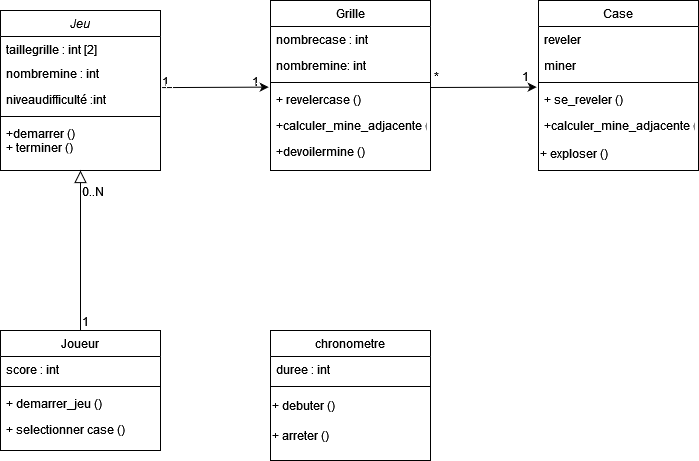

The diagram above was exported from draw.io. Its source (the exported page's mxGraphModel, read from the mxfile embedded in the PNG):
<mxGraphModel dx="1034" dy="422" grid="1" gridSize="10" guides="1" tooltips="1" connect="1" arrows="1" fold="1" page="1" pageScale="1" pageWidth="827" pageHeight="1169" math="0" shadow="0">
  <root>
    <mxCell id="WIyWlLk6GJQsqaUBKTNV-0" />
    <mxCell id="WIyWlLk6GJQsqaUBKTNV-1" parent="WIyWlLk6GJQsqaUBKTNV-0" />
    <mxCell id="zkfFHV4jXpPFQw0GAbJ--0" value="Jeu" style="swimlane;fontStyle=2;align=center;verticalAlign=top;childLayout=stackLayout;horizontal=1;startSize=26;horizontalStack=0;resizeParent=1;resizeLast=0;collapsible=1;marginBottom=0;rounded=0;shadow=0;strokeWidth=1;" parent="WIyWlLk6GJQsqaUBKTNV-1" vertex="1">
      <mxGeometry x="60" y="40" width="160" height="160" as="geometry">
        <mxRectangle x="230" y="140" width="160" height="26" as="alternateBounds" />
      </mxGeometry>
    </mxCell>
    <mxCell id="zkfFHV4jXpPFQw0GAbJ--1" value="taillegrille : int [2]" style="text;align=left;verticalAlign=top;spacingLeft=4;spacingRight=4;overflow=hidden;rotatable=0;points=[[0,0.5],[1,0.5]];portConstraint=eastwest;" parent="zkfFHV4jXpPFQw0GAbJ--0" vertex="1">
      <mxGeometry y="26" width="160" height="24" as="geometry" />
    </mxCell>
    <mxCell id="zkfFHV4jXpPFQw0GAbJ--2" value="nombremine : int" style="text;align=left;verticalAlign=top;spacingLeft=4;spacingRight=4;overflow=hidden;rotatable=0;points=[[0,0.5],[1,0.5]];portConstraint=eastwest;rounded=0;shadow=0;html=0;" parent="zkfFHV4jXpPFQw0GAbJ--0" vertex="1">
      <mxGeometry y="50" width="160" height="26" as="geometry" />
    </mxCell>
    <mxCell id="yO4tqQQTHUVn64y348UR-0" value="niveaudifficulté :int" style="text;align=left;verticalAlign=top;spacingLeft=4;spacingRight=4;overflow=hidden;rotatable=0;points=[[0,0.5],[1,0.5]];portConstraint=eastwest;rounded=0;shadow=0;html=0;" parent="zkfFHV4jXpPFQw0GAbJ--0" vertex="1">
      <mxGeometry y="76" width="160" height="26" as="geometry" />
    </mxCell>
    <mxCell id="zkfFHV4jXpPFQw0GAbJ--4" value="" style="line;html=1;strokeWidth=1;align=left;verticalAlign=middle;spacingTop=-1;spacingLeft=3;spacingRight=3;rotatable=0;labelPosition=right;points=[];portConstraint=eastwest;" parent="zkfFHV4jXpPFQw0GAbJ--0" vertex="1">
      <mxGeometry y="102" width="160" height="8" as="geometry" />
    </mxCell>
    <mxCell id="zkfFHV4jXpPFQw0GAbJ--5" value="+demarrer ()&#10;+ terminer ()&#10;" style="text;align=left;verticalAlign=top;spacingLeft=4;spacingRight=4;overflow=hidden;rotatable=0;points=[[0,0.5],[1,0.5]];portConstraint=eastwest;" parent="zkfFHV4jXpPFQw0GAbJ--0" vertex="1">
      <mxGeometry y="110" width="160" height="28" as="geometry" />
    </mxCell>
    <mxCell id="zkfFHV4jXpPFQw0GAbJ--6" value="Joueur" style="swimlane;fontStyle=0;align=center;verticalAlign=top;childLayout=stackLayout;horizontal=1;startSize=26;horizontalStack=0;resizeParent=1;resizeLast=0;collapsible=1;marginBottom=0;rounded=0;shadow=0;strokeWidth=1;" parent="WIyWlLk6GJQsqaUBKTNV-1" vertex="1">
      <mxGeometry x="60" y="360" width="160" height="120" as="geometry">
        <mxRectangle x="130" y="380" width="160" height="26" as="alternateBounds" />
      </mxGeometry>
    </mxCell>
    <mxCell id="zkfFHV4jXpPFQw0GAbJ--7" value="score : int" style="text;align=left;verticalAlign=top;spacingLeft=4;spacingRight=4;overflow=hidden;rotatable=0;points=[[0,0.5],[1,0.5]];portConstraint=eastwest;" parent="zkfFHV4jXpPFQw0GAbJ--6" vertex="1">
      <mxGeometry y="26" width="160" height="26" as="geometry" />
    </mxCell>
    <mxCell id="zkfFHV4jXpPFQw0GAbJ--9" value="" style="line;html=1;strokeWidth=1;align=left;verticalAlign=middle;spacingTop=-1;spacingLeft=3;spacingRight=3;rotatable=0;labelPosition=right;points=[];portConstraint=eastwest;" parent="zkfFHV4jXpPFQw0GAbJ--6" vertex="1">
      <mxGeometry y="52" width="160" height="8" as="geometry" />
    </mxCell>
    <mxCell id="zkfFHV4jXpPFQw0GAbJ--10" value="+ demarrer_jeu ()" style="text;align=left;verticalAlign=top;spacingLeft=4;spacingRight=4;overflow=hidden;rotatable=0;points=[[0,0.5],[1,0.5]];portConstraint=eastwest;fontStyle=0" parent="zkfFHV4jXpPFQw0GAbJ--6" vertex="1">
      <mxGeometry y="60" width="160" height="26" as="geometry" />
    </mxCell>
    <mxCell id="zkfFHV4jXpPFQw0GAbJ--11" value="+ selectionner case ()" style="text;align=left;verticalAlign=top;spacingLeft=4;spacingRight=4;overflow=hidden;rotatable=0;points=[[0,0.5],[1,0.5]];portConstraint=eastwest;" parent="zkfFHV4jXpPFQw0GAbJ--6" vertex="1">
      <mxGeometry y="86" width="160" height="26" as="geometry" />
    </mxCell>
    <mxCell id="zkfFHV4jXpPFQw0GAbJ--13" value="chronometre" style="swimlane;fontStyle=0;align=center;verticalAlign=top;childLayout=stackLayout;horizontal=1;startSize=26;horizontalStack=0;resizeParent=1;resizeLast=0;collapsible=1;marginBottom=0;rounded=0;shadow=0;strokeWidth=1;" parent="WIyWlLk6GJQsqaUBKTNV-1" vertex="1">
      <mxGeometry x="330" y="360" width="160" height="130" as="geometry">
        <mxRectangle x="340" y="380" width="170" height="26" as="alternateBounds" />
      </mxGeometry>
    </mxCell>
    <mxCell id="zkfFHV4jXpPFQw0GAbJ--14" value="duree : int" style="text;align=left;verticalAlign=top;spacingLeft=4;spacingRight=4;overflow=hidden;rotatable=0;points=[[0,0.5],[1,0.5]];portConstraint=eastwest;" parent="zkfFHV4jXpPFQw0GAbJ--13" vertex="1">
      <mxGeometry y="26" width="160" height="26" as="geometry" />
    </mxCell>
    <mxCell id="zkfFHV4jXpPFQw0GAbJ--15" value="" style="line;html=1;strokeWidth=1;align=left;verticalAlign=middle;spacingTop=-1;spacingLeft=3;spacingRight=3;rotatable=0;labelPosition=right;points=[];portConstraint=eastwest;" parent="zkfFHV4jXpPFQw0GAbJ--13" vertex="1">
      <mxGeometry y="52" width="160" height="8" as="geometry" />
    </mxCell>
    <mxCell id="yO4tqQQTHUVn64y348UR-16" value="&lt;div align=&quot;left&quot;&gt;+ debuter ()&lt;br&gt;&lt;/div&gt;" style="text;html=1;align=left;verticalAlign=middle;resizable=0;points=[];autosize=1;strokeColor=none;fillColor=none;" parent="zkfFHV4jXpPFQw0GAbJ--13" vertex="1">
      <mxGeometry y="60" width="160" height="30" as="geometry" />
    </mxCell>
    <mxCell id="yO4tqQQTHUVn64y348UR-17" value="&lt;div align=&quot;left&quot;&gt;+ arreter ()&lt;br&gt;&lt;/div&gt;" style="text;html=1;align=left;verticalAlign=middle;resizable=0;points=[];autosize=1;strokeColor=none;fillColor=none;" parent="zkfFHV4jXpPFQw0GAbJ--13" vertex="1">
      <mxGeometry y="90" width="160" height="30" as="geometry" />
    </mxCell>
    <mxCell id="zkfFHV4jXpPFQw0GAbJ--16" value="" style="endArrow=block;endSize=10;endFill=0;shadow=0;strokeWidth=1;rounded=0;curved=0;edgeStyle=elbowEdgeStyle;elbow=vertical;exitX=0.5;exitY=0;exitDx=0;exitDy=0;" parent="WIyWlLk6GJQsqaUBKTNV-1" source="zkfFHV4jXpPFQw0GAbJ--6" target="zkfFHV4jXpPFQw0GAbJ--0" edge="1">
      <mxGeometry width="160" relative="1" as="geometry">
        <mxPoint x="210" y="373" as="sourcePoint" />
        <mxPoint x="310" y="271" as="targetPoint" />
      </mxGeometry>
    </mxCell>
    <mxCell id="zkfFHV4jXpPFQw0GAbJ--17" value="Grille" style="swimlane;fontStyle=0;align=center;verticalAlign=top;childLayout=stackLayout;horizontal=1;startSize=26;horizontalStack=0;resizeParent=1;resizeLast=0;collapsible=1;marginBottom=0;rounded=0;shadow=0;strokeWidth=1;" parent="WIyWlLk6GJQsqaUBKTNV-1" vertex="1">
      <mxGeometry x="330" y="30" width="160" height="170" as="geometry">
        <mxRectangle x="550" y="140" width="160" height="26" as="alternateBounds" />
      </mxGeometry>
    </mxCell>
    <mxCell id="zkfFHV4jXpPFQw0GAbJ--18" value="nombrecase : int" style="text;align=left;verticalAlign=top;spacingLeft=4;spacingRight=4;overflow=hidden;rotatable=0;points=[[0,0.5],[1,0.5]];portConstraint=eastwest;" parent="zkfFHV4jXpPFQw0GAbJ--17" vertex="1">
      <mxGeometry y="26" width="160" height="26" as="geometry" />
    </mxCell>
    <mxCell id="zkfFHV4jXpPFQw0GAbJ--19" value="nombremine: int" style="text;align=left;verticalAlign=top;spacingLeft=4;spacingRight=4;overflow=hidden;rotatable=0;points=[[0,0.5],[1,0.5]];portConstraint=eastwest;rounded=0;shadow=0;html=0;" parent="zkfFHV4jXpPFQw0GAbJ--17" vertex="1">
      <mxGeometry y="52" width="160" height="26" as="geometry" />
    </mxCell>
    <mxCell id="zkfFHV4jXpPFQw0GAbJ--23" value="" style="line;html=1;strokeWidth=1;align=left;verticalAlign=middle;spacingTop=-1;spacingLeft=3;spacingRight=3;rotatable=0;labelPosition=right;points=[];portConstraint=eastwest;" parent="zkfFHV4jXpPFQw0GAbJ--17" vertex="1">
      <mxGeometry y="78" width="160" height="8" as="geometry" />
    </mxCell>
    <mxCell id="zkfFHV4jXpPFQw0GAbJ--24" value="+ revelercase ()" style="text;align=left;verticalAlign=top;spacingLeft=4;spacingRight=4;overflow=hidden;rotatable=0;points=[[0,0.5],[1,0.5]];portConstraint=eastwest;" parent="zkfFHV4jXpPFQw0GAbJ--17" vertex="1">
      <mxGeometry y="86" width="160" height="26" as="geometry" />
    </mxCell>
    <mxCell id="zkfFHV4jXpPFQw0GAbJ--25" value="+calculer_mine_adjacente ()&#10;" style="text;align=left;verticalAlign=top;spacingLeft=4;spacingRight=4;overflow=hidden;rotatable=0;points=[[0,0.5],[1,0.5]];portConstraint=eastwest;" parent="zkfFHV4jXpPFQw0GAbJ--17" vertex="1">
      <mxGeometry y="112" width="160" height="26" as="geometry" />
    </mxCell>
    <mxCell id="yO4tqQQTHUVn64y348UR-1" value="+devoilermine ()" style="text;align=left;verticalAlign=top;spacingLeft=4;spacingRight=4;overflow=hidden;rotatable=0;points=[[0,0.5],[1,0.5]];portConstraint=eastwest;" parent="zkfFHV4jXpPFQw0GAbJ--17" vertex="1">
      <mxGeometry y="138" width="160" height="26" as="geometry" />
    </mxCell>
    <mxCell id="zkfFHV4jXpPFQw0GAbJ--26" value="" style="endArrow=open;shadow=0;strokeWidth=1;rounded=0;curved=0;endFill=1;edgeStyle=elbowEdgeStyle;elbow=vertical;strokeColor=none;" parent="WIyWlLk6GJQsqaUBKTNV-1" source="zkfFHV4jXpPFQw0GAbJ--0" edge="1">
      <mxGeometry x="0.5" y="41" relative="1" as="geometry">
        <mxPoint x="380" y="192" as="sourcePoint" />
        <mxPoint x="300" y="140" as="targetPoint" />
        <mxPoint x="-40" y="32" as="offset" />
      </mxGeometry>
    </mxCell>
    <mxCell id="zkfFHV4jXpPFQw0GAbJ--27" value="1" style="resizable=0;align=left;verticalAlign=bottom;labelBackgroundColor=none;fontSize=12;" parent="zkfFHV4jXpPFQw0GAbJ--26" connectable="0" vertex="1">
      <mxGeometry x="-1" relative="1" as="geometry">
        <mxPoint y="-20" as="offset" />
      </mxGeometry>
    </mxCell>
    <mxCell id="zkfFHV4jXpPFQw0GAbJ--28" value="1" style="resizable=0;align=right;verticalAlign=bottom;labelBackgroundColor=none;fontSize=12;" parent="zkfFHV4jXpPFQw0GAbJ--26" connectable="0" vertex="1">
      <mxGeometry x="1" relative="1" as="geometry">
        <mxPoint x="20" y="-20" as="offset" />
      </mxGeometry>
    </mxCell>
    <mxCell id="yO4tqQQTHUVn64y348UR-2" value="" style="endArrow=classic;html=1;rounded=0;entryX=-0.011;entryY=0.024;entryDx=0;entryDy=0;entryPerimeter=0;exitX=1.01;exitY=0.042;exitDx=0;exitDy=0;exitPerimeter=0;" parent="WIyWlLk6GJQsqaUBKTNV-1" source="yO4tqQQTHUVn64y348UR-0" target="zkfFHV4jXpPFQw0GAbJ--24" edge="1">
      <mxGeometry width="50" height="50" relative="1" as="geometry">
        <mxPoint x="250" y="125.61" as="sourcePoint" />
        <mxPoint x="297.1199999999999" y="80.002" as="targetPoint" />
        <Array as="points" />
      </mxGeometry>
    </mxCell>
    <mxCell id="yO4tqQQTHUVn64y348UR-3" value="Case" style="swimlane;fontStyle=0;align=center;verticalAlign=top;childLayout=stackLayout;horizontal=1;startSize=26;horizontalStack=0;resizeParent=1;resizeLast=0;collapsible=1;marginBottom=0;rounded=0;shadow=0;strokeWidth=1;" parent="WIyWlLk6GJQsqaUBKTNV-1" vertex="1">
      <mxGeometry x="598" y="30" width="160" height="170" as="geometry">
        <mxRectangle x="550" y="140" width="160" height="26" as="alternateBounds" />
      </mxGeometry>
    </mxCell>
    <mxCell id="yO4tqQQTHUVn64y348UR-4" value="reveler&#10;" style="text;align=left;verticalAlign=top;spacingLeft=4;spacingRight=4;overflow=hidden;rotatable=0;points=[[0,0.5],[1,0.5]];portConstraint=eastwest;" parent="yO4tqQQTHUVn64y348UR-3" vertex="1">
      <mxGeometry y="26" width="160" height="26" as="geometry" />
    </mxCell>
    <mxCell id="yO4tqQQTHUVn64y348UR-5" value="miner" style="text;align=left;verticalAlign=top;spacingLeft=4;spacingRight=4;overflow=hidden;rotatable=0;points=[[0,0.5],[1,0.5]];portConstraint=eastwest;rounded=0;shadow=0;html=0;" parent="yO4tqQQTHUVn64y348UR-3" vertex="1">
      <mxGeometry y="52" width="160" height="26" as="geometry" />
    </mxCell>
    <mxCell id="yO4tqQQTHUVn64y348UR-6" value="" style="line;html=1;strokeWidth=1;align=left;verticalAlign=middle;spacingTop=-1;spacingLeft=3;spacingRight=3;rotatable=0;labelPosition=right;points=[];portConstraint=eastwest;" parent="yO4tqQQTHUVn64y348UR-3" vertex="1">
      <mxGeometry y="78" width="160" height="8" as="geometry" />
    </mxCell>
    <mxCell id="yO4tqQQTHUVn64y348UR-7" value="+ se_reveler ()" style="text;align=left;verticalAlign=top;spacingLeft=4;spacingRight=4;overflow=hidden;rotatable=0;points=[[0,0.5],[1,0.5]];portConstraint=eastwest;" parent="yO4tqQQTHUVn64y348UR-3" vertex="1">
      <mxGeometry y="86" width="160" height="26" as="geometry" />
    </mxCell>
    <mxCell id="yO4tqQQTHUVn64y348UR-8" value="+calculer_mine_adjacente ()&#10;" style="text;align=left;verticalAlign=top;spacingLeft=4;spacingRight=4;overflow=hidden;rotatable=0;points=[[0,0.5],[1,0.5]];portConstraint=eastwest;" parent="yO4tqQQTHUVn64y348UR-3" vertex="1">
      <mxGeometry y="112" width="160" height="26" as="geometry" />
    </mxCell>
    <mxCell id="yO4tqQQTHUVn64y348UR-11" value="&lt;div align=&quot;left&quot;&gt;+ exploser ()&lt;br&gt;&lt;/div&gt;" style="text;html=1;align=left;verticalAlign=middle;resizable=0;points=[];autosize=1;strokeColor=none;fillColor=none;" parent="yO4tqQQTHUVn64y348UR-3" vertex="1">
      <mxGeometry y="138" width="160" height="30" as="geometry" />
    </mxCell>
    <mxCell id="yO4tqQQTHUVn64y348UR-10" value="" style="endArrow=classic;html=1;rounded=0;entryX=-0.011;entryY=0.024;entryDx=0;entryDy=0;entryPerimeter=0;exitX=1.01;exitY=0.042;exitDx=0;exitDy=0;exitPerimeter=0;" parent="WIyWlLk6GJQsqaUBKTNV-1" target="yO4tqQQTHUVn64y348UR-7" edge="1">
      <mxGeometry width="50" height="50" relative="1" as="geometry">
        <mxPoint x="490" y="117" as="sourcePoint" />
        <mxPoint x="565.1199999999999" y="80.002" as="targetPoint" />
        <Array as="points" />
      </mxGeometry>
    </mxCell>
    <mxCell id="yO4tqQQTHUVn64y348UR-14" value="1" style="resizable=0;align=right;verticalAlign=bottom;labelBackgroundColor=none;fontSize=12;" parent="WIyWlLk6GJQsqaUBKTNV-1" connectable="0" vertex="1">
      <mxGeometry x="590" y="114.99757575757592" as="geometry" />
    </mxCell>
    <mxCell id="yO4tqQQTHUVn64y348UR-15" value="*" style="resizable=0;align=right;verticalAlign=bottom;labelBackgroundColor=none;fontSize=12;" parent="WIyWlLk6GJQsqaUBKTNV-1" connectable="0" vertex="1">
      <mxGeometry x="500" y="114.99757575757592" as="geometry" />
    </mxCell>
    <mxCell id="yO4tqQQTHUVn64y348UR-18" value="0..N" style="resizable=0;align=left;verticalAlign=bottom;labelBackgroundColor=none;fontSize=12;" parent="WIyWlLk6GJQsqaUBKTNV-1" connectable="0" vertex="1">
      <mxGeometry x="139.99999999999994" y="230.00444444444443" as="geometry" />
    </mxCell>
    <mxCell id="yO4tqQQTHUVn64y348UR-19" value="1" style="resizable=0;align=left;verticalAlign=bottom;labelBackgroundColor=none;fontSize=12;" parent="WIyWlLk6GJQsqaUBKTNV-1" connectable="0" vertex="1">
      <mxGeometry x="139.99999999999994" y="360.0044444444444" as="geometry" />
    </mxCell>
  </root>
</mxGraphModel>